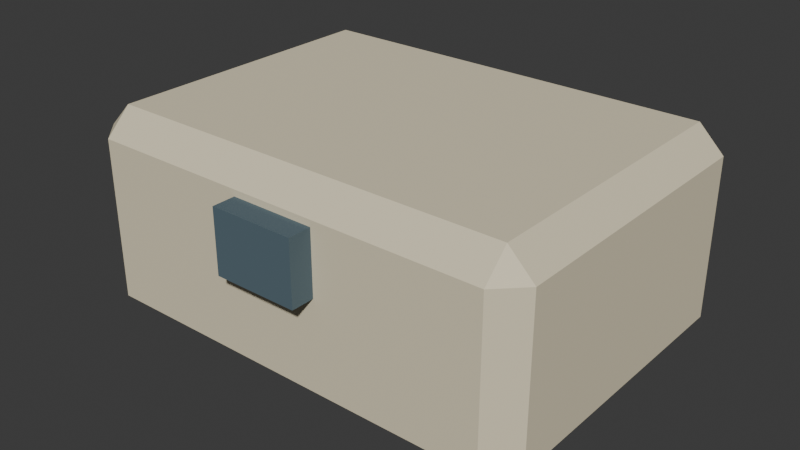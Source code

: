 # Source: set_first_aid_pouch.blend  (saved by Blender 5.2.45; exported with 4.5.12 LTS)
import bpy
from mathutils import Matrix  # noqa: F401  (used for matrix-valued properties, if any)

bpy.ops.wm.read_factory_settings(use_empty=True)
scene = bpy.context.scene
scene.name = 'Scene'

# ---- collections
col_collection = bpy.data.collections.new('Collection'); scene.collection.children.link(col_collection)

# ---- materials (node trees are filled in below, after node groups)
mat_set_first_aid_pouch_palette = bpy.data.materials.new('set_first_aid_pouch palette')

# ---- material node trees
mat_set_first_aid_pouch_palette.use_nodes = True; mat_set_first_aid_pouch_palette.node_tree.nodes.clear()
_N = mat_set_first_aid_pouch_palette.node_tree.nodes; _L = mat_set_first_aid_pouch_palette.node_tree.links
n0 = _N.new('ShaderNodeBsdfPrincipled'); n0.name = 'Principled BSDF'; n0.location = (-200, 100)
n0.inputs[2].default_value = 0.78
n0.inputs[10].default_value = 0.005
n1 = _N.new('ShaderNodeOutputMaterial'); n1.name = 'Material Output'; n1.location = (200, 100)
n2 = _N.new('ShaderNodeVertexColor'); n2.name = 'Color Attribute'; n2.location = (0, 0)
n2.layer_name = 'Color'
_L.new(n0.outputs[0], n1.inputs[0])
_L.new(n2.outputs[0], n0.inputs[0])
n1.is_active_output = True

# ---- world
world_world = bpy.data.worlds.new('World'); scene.world = world_world
world_world.use_nodes = True; world_world.node_tree.nodes.clear()
_N = world_world.node_tree.nodes; _L = world_world.node_tree.links
n0 = _N.new('ShaderNodeOutputWorld'); n0.name = 'World Output'; n0.location = (200, 100)
n1 = _N.new('ShaderNodeBackground'); n1.name = 'Background'; n1.location = (-200, 100)
n1.inputs[0].default_value = (0.05088, 0.05088, 0.05088, 1.0)
_L.new(n1.outputs[0], n0.inputs[0])
n0.is_active_output = True
world_world.color = (0.05088, 0.05088, 0.05088)
world_world.sun_shadow_jitter_overblur = 0.0

# ---- meshes
me_cube_208 = bpy.data.meshes.new('Cube.208')
me_cube_208.from_pydata([(-0.097, -0.068, -0.05), (-0.097, -0.08, -0.038), (-0.109, -0.068, -0.038), (-0.097, -0.08, 0.038), (-0.097, -0.068, 0.05), (-0.109, -0.068, 0.038), (-0.097, 0.068, -0.05), (-0.109, 0.068, -0.038), (-0.097, 0.08, -0.038), (-0.097, 0.068, 0.05), (-0.097, 0.08, 0.038), (-0.109, 0.068, 0.038), (0.097, -0.068, -0.05), (0.109, -0.068, -0.038), (0.097, -0.08, -0.038), (0.097, -0.068, 0.05), (0.097, -0.08, 0.038), (0.109, -0.068, 0.038), (0.097, 0.068, -0.05), (0.097, 0.08, -0.038), (0.109, 0.068, -0.038), (0.097, 0.068, 0.05), (0.109, 0.068, 0.038), (0.097, 0.08, 0.038), (-0.02, -0.091, 0.005), (-0.02, -0.091, 0.035), (-0.02, -0.079, 0.005), (-0.02, -0.079, 0.035), (0.02, -0.091, 0.005), (0.02, -0.091, 0.035), (0.02, -0.079, 0.005), (0.02, -0.079, 0.035)], [], [(0, 1, 2), (3, 4, 5), (6, 7, 8), (9, 10, 11), (12, 13, 14), (15, 16, 17), (18, 19, 20), (21, 22, 23), (6, 0, 2, 7), (1, 3, 5, 2), (4, 9, 11, 5), (10, 8, 7, 11), (18, 6, 8, 19), (9, 21, 23, 10), (22, 20, 19, 23), (12, 18, 20, 13), (21, 15, 17, 22), (16, 14, 13, 17), (0, 12, 14, 1), (15, 4, 3, 16), (6, 18, 12, 0), (2, 5, 11, 7), (14, 16, 3, 1), (21, 9, 4, 15), (8, 10, 23, 19), (20, 22, 17, 13), (24, 25, 27, 26), (26, 27, 31, 30), (30, 31, 29, 28), (28, 29, 25, 24), (26, 30, 28, 24), (31, 27, 25, 29)])
_uv = me_cube_208.uv_layers.new(name='UVMap')
_uv.uv.foreach_set('vector', [0.1388, 0.7313, 0.1388, 0.75, 0.125, 0.7312, 0.595, 0.9862, 0.625, 0.9862, 0.595, 1.0, 0.1388, 0.5188, 0.125, 0.5188, 0.1388, 0.5, 0.625, 0.2529, 0.595, 0.2638, 0.595, 0.2359, 0.3612, 0.7313, 0.3975, 0.7312, 0.3831, 0.7569, 0.6319, 0.7475, 0.595, 0.7638, 0.595, 0.7359, 0.3612, 0.5188, 0.3831, 0.4931, 0.3975, 0.5188, 0.6319, 0.5106, 0.595, 0.5187, 0.595, 0.4897, 0.1388, 0.5188, 0.1388, 0.7313, 0.125, 0.7312, 0.125, 0.5188, 0.405, 0.0, 0.595, 0.0, 0.595, 0.01875, 0.405, 0.01875, 0.625, 0.01875, 0.625, 0.2529, 0.595, 0.2359, 0.595, 0.01875, 0.595, 0.2638, 0.405, 0.2638, 0.405, 0.2313, 0.595, 0.2359, 0.3612, 0.5188, 0.1388, 0.5188, 0.1388, 0.5, 0.3831, 0.4931, 0.625, 0.2529, 0.6319, 0.5106, 0.595, 0.4897, 0.595, 0.2638, 0.595, 0.5187, 0.3975, 0.5188, 0.3831, 0.4931, 0.595, 0.4897, 0.3612, 0.7313, 0.3612, 0.5188, 0.3975, 0.5188, 0.3975, 0.7312, 0.6319, 0.5106, 0.6319, 0.7475, 0.595, 0.7359, 0.595, 0.5187, 0.595, 0.7638, 0.3831, 0.7569, 0.3975, 0.7312, 0.595, 0.7359, 0.1388, 0.7313, 0.3612, 0.7313, 0.3831, 0.7569, 0.1388, 0.75, 0.6319, 0.7475, 0.625, 0.9862, 0.595, 0.9862, 0.595, 0.7638, 0.1388, 0.5188, 0.3612, 0.5188, 0.3612, 0.7313, 0.1388, 0.7313, 0.405, 0.01875, 0.595, 0.01875, 0.595, 0.2359, 0.405, 0.2313, 0.3831, 0.7569, 0.595, 0.7638, 0.595, 0.9862, 0.405, 0.9862, 0.6319, 0.5106, 0.8612, 0.5188, 0.8612, 0.7313, 0.6319, 0.7475, 0.405, 0.2638, 0.595, 0.2638, 0.595, 0.4897, 0.3831, 0.4931, 0.3975, 0.5188, 0.595, 0.5187, 0.595, 0.7359, 0.3975, 0.7312, 0.375, 0.0, 0.625, 0.0, 0.625, 0.25, 0.375, 0.25, 0.375, 0.25, 0.625, 0.25, 0.625, 0.5, 0.375, 0.5, 0.375, 0.5, 0.625, 0.5, 0.625, 0.75, 0.375, 0.75, 0.375, 0.75, 0.625, 0.75, 0.625, 1.0, 0.375, 1.0, 0.125, 0.5, 0.375, 0.5, 0.375, 0.75, 0.125, 0.75, 0.625, 0.5, 0.875, 0.5, 0.875, 0.75, 0.625, 0.75])
_ca = me_cube_208.color_attributes.new('Color', 'BYTE_COLOR', 'CORNER')
_ca.data.foreach_set('color', [0.7835, 0.7011, 0.5029, 1.0, 0.7835, 0.7011, 0.5029, 1.0, 0.7835, 0.7011, 0.5029, 1.0, 0.7835, 0.7011, 0.5029, 1.0, 0.7835, 0.7011, 0.5029, 1.0, 0.7835, 0.7011, 0.5029, 1.0, 0.7835, 0.7011, 0.5029, 1.0, 0.7835, 0.7011, 0.5029, 1.0, 0.7835, 0.7011, 0.5029, 1.0, 0.7835, 0.7011, 0.5029, 1.0, 0.7835, 0.7011, 0.5029, 1.0, 0.7835, 0.7011, 0.5029, 1.0, 0.7835, 0.7011, 0.5029, 1.0, 0.7835, 0.7011, 0.5029, 1.0, 0.7835, 0.7011, 0.5029, 1.0, 0.7835, 0.7011, 0.5029, 1.0, 0.7835, 0.7011, 0.5029, 1.0, 0.7835, 0.7011, 0.5029, 1.0, 0.7835, 0.7011, 0.5029, 1.0, 0.7835, 0.7011, 0.5029, 1.0, 0.7835, 0.7011, 0.5029, 1.0, 0.7835, 0.7011, 0.5029, 1.0, 0.7835, 0.7011, 0.5029, 1.0, 0.7835, 0.7011, 0.5029, 1.0, 0.7835, 0.7011, 0.5029, 1.0, 0.7835, 0.7011, 0.5029, 1.0, 0.7835, 0.7011, 0.5029, 1.0, 0.7835, 0.7011, 0.5029, 1.0, 0.7835, 0.7011, 0.5029, 1.0, 0.7835, 0.7011, 0.5029, 1.0, 0.7835, 0.7011, 0.5029, 1.0, 0.7835, 0.7011, 0.5029, 1.0, 0.7835, 0.7011, 0.5029, 1.0, 0.7835, 0.7011, 0.5029, 1.0, 0.7835, 0.7011, 0.5029, 1.0, 0.7835, 0.7011, 0.5029, 1.0, 0.7835, 0.7011, 0.5029, 1.0, 0.7835, 0.7011, 0.5029, 1.0, 0.7835, 0.7011, 0.5029, 1.0, 0.7835, 0.7011, 0.5029, 1.0, 0.7835, 0.7011, 0.5029, 1.0, 0.7835, 0.7011, 0.5029, 1.0, 0.7835, 0.7011, 0.5029, 1.0, 0.7835, 0.7011, 0.5029, 1.0, 0.7835, 0.7011, 0.5029, 1.0, 0.7835, 0.7011, 0.5029, 1.0, 0.7835, 0.7011, 0.5029, 1.0, 0.7835, 0.7011, 0.5029, 1.0, 0.7835, 0.7011, 0.5029, 1.0, 0.7835, 0.7011, 0.5029, 1.0, 0.7835, 0.7011, 0.5029, 1.0, 0.7835, 0.7011, 0.5029, 1.0, 0.7835, 0.7011, 0.5029, 1.0, 0.7835, 0.7011, 0.5029, 1.0, 0.7835, 0.7011, 0.5029, 1.0, 0.7835, 0.7011, 0.5029, 1.0, 0.7835, 0.7011, 0.5029, 1.0, 0.7835, 0.7011, 0.5029, 1.0, 0.7835, 0.7011, 0.5029, 1.0, 0.7835, 0.7011, 0.5029, 1.0, 0.7835, 0.7011, 0.5029, 1.0, 0.7835, 0.7011, 0.5029, 1.0, 0.7835, 0.7011, 0.5029, 1.0, 0.7835, 0.7011, 0.5029, 1.0, 0.7835, 0.7011, 0.5029, 1.0, 0.7835, 0.7011, 0.5029, 1.0, 0.7835, 0.7011, 0.5029, 1.0, 0.7835, 0.7011, 0.5029, 1.0, 0.7835, 0.7011, 0.5029, 1.0, 0.7835, 0.7011, 0.5029, 1.0, 0.7835, 0.7011, 0.5029, 1.0, 0.7835, 0.7011, 0.5029, 1.0, 0.7835, 0.7011, 0.5029, 1.0, 0.7835, 0.7011, 0.5029, 1.0, 0.7835, 0.7011, 0.5029, 1.0, 0.7835, 0.7011, 0.5029, 1.0, 0.7835, 0.7011, 0.5029, 1.0, 0.7835, 0.7011, 0.5029, 1.0, 0.7835, 0.7011, 0.5029, 1.0, 0.7835, 0.7011, 0.5029, 1.0, 0.7835, 0.7011, 0.5029, 1.0, 0.7835, 0.7011, 0.5029, 1.0, 0.7835, 0.7011, 0.5029, 1.0, 0.7835, 0.7011, 0.5029, 1.0, 0.7835, 0.7011, 0.5029, 1.0, 0.7835, 0.7011, 0.5029, 1.0, 0.7835, 0.7011, 0.5029, 1.0, 0.7835, 0.7011, 0.5029, 1.0, 0.7835, 0.7011, 0.5029, 1.0, 0.7835, 0.7011, 0.5029, 1.0, 0.7835, 0.7011, 0.5029, 1.0, 0.7835, 0.7011, 0.5029, 1.0, 0.7835, 0.7011, 0.5029, 1.0, 0.7835, 0.7011, 0.5029, 1.0, 0.7835, 0.7011, 0.5029, 1.0, 0.7835, 0.7011, 0.5029, 1.0, 0.09084, 0.1413, 0.1714, 1.0, 0.09084, 0.1413, 0.1714, 1.0, 0.09084, 0.1413, 0.1714, 1.0, 0.09084, 0.1413, 0.1714, 1.0, 0.09084, 0.1413, 0.1714, 1.0, 0.09084, 0.1413, 0.1714, 1.0, 0.09084, 0.1413, 0.1714, 1.0, 0.09084, 0.1413, 0.1714, 1.0, 0.09084, 0.1413, 0.1714, 1.0, 0.09084, 0.1413, 0.1714, 1.0, 0.09084, 0.1413, 0.1714, 1.0, 0.09084, 0.1413, 0.1714, 1.0, 0.09084, 0.1413, 0.1714, 1.0, 0.09084, 0.1413, 0.1714, 1.0, 0.09084, 0.1413, 0.1714, 1.0, 0.09084, 0.1413, 0.1714, 1.0, 0.09084, 0.1413, 0.1714, 1.0, 0.09084, 0.1413, 0.1714, 1.0, 0.09084, 0.1413, 0.1714, 1.0, 0.09084, 0.1413, 0.1714, 1.0, 0.09084, 0.1413, 0.1714, 1.0, 0.09084, 0.1413, 0.1714, 1.0, 0.09084, 0.1413, 0.1714, 1.0, 0.09084, 0.1413, 0.1714, 1.0])
me_cube_208.materials.append(mat_set_first_aid_pouch_palette)
me_cube_208.update()

# ---- objects
ob_set_first_aid_pouch = bpy.data.objects.new('set_first_aid_pouch', me_cube_208)

# ---- transforms, parenting, visibility, modifiers, constraints
ob_set_first_aid_pouch.location = (0.0, 0.0, 0.05)

# ---- collection membership
col_collection.objects.link(ob_set_first_aid_pouch)

# ---- scene / render settings (as saved in the file)
scene.frame_start = 1; scene.frame_end = 250; scene.frame_set(1)
scene.render.engine = 'BLENDER_EEVEE_NEXT'
scene.render.bake_bias = 0.0
scene.render.bake_samples = 0
scene.render.compositor_device = 'GPU'
scene.eevee.use_volume_custom_range = False
scene.eevee.fast_gi_thickness_near = 0.1
scene.eevee.fast_gi_thickness_far = 0.0
scene.eevee.ray_tracing_options.screen_trace_thickness = 0.1
bpy.context.view_layer.update()

# ---- added for rendering (the .blend has no active camera and no usable light): camera, sun
cam_auto = bpy.data.cameras.new('AutoCamera')
cam_auto.lens = 50.0
cam_auto.sensor_width = 36.0
cam_auto.clip_end = 1000.0
ob_auto_camera = bpy.data.objects.new('AutoCamera', cam_auto)
scene.collection.objects.link(ob_auto_camera)
ob_auto_camera.location = (0.272533, -0.33254, 0.268027)
ob_auto_camera.rotation_euler = (1.09748, -7.21219e-08, 0.694738)
scene.camera = ob_auto_camera
light_auto_sun = bpy.data.lights.new('AutoSun', 'SUN')
light_auto_sun.energy = 3.0
light_auto_sun.angle = 0.0523599
ob_auto_sun = bpy.data.objects.new('AutoSun', light_auto_sun)
scene.collection.objects.link(ob_auto_sun)
ob_auto_sun.rotation_euler = (0.872665, 0.174533, 0.523599)
bpy.context.view_layer.update()

